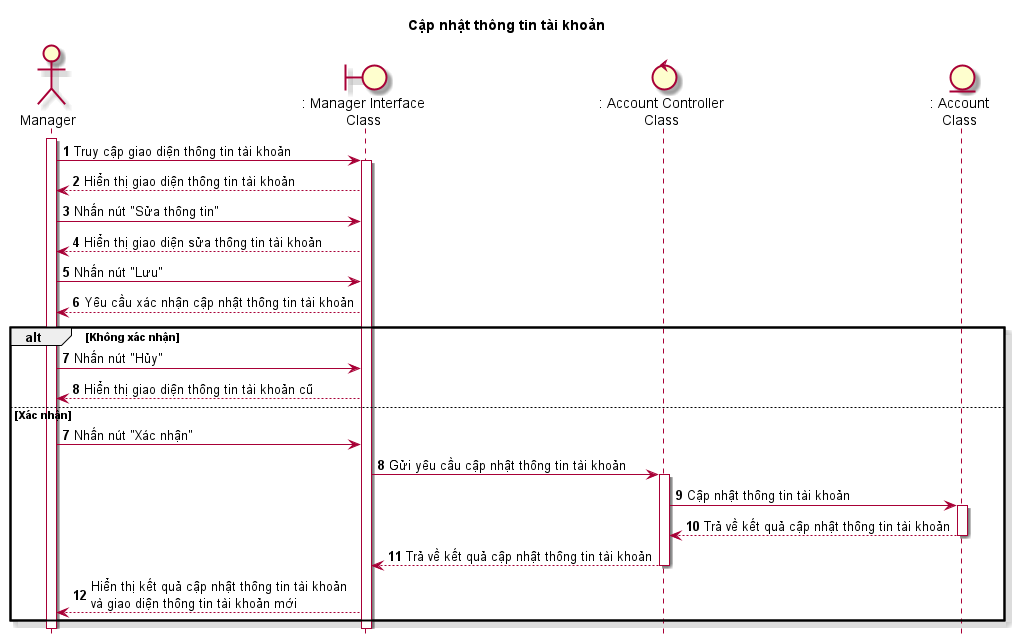

The diagram above was rendered by PlantUML. Its source (embedded in the PNG):
@startuml CapNhatThongTinTaiKhoan

skin rose
hide footbox

title Cập nhật thông tin tài khoản

actor "Manager" as quanLy
boundary ": Manager Interface\nClass" as managerInterface
control ": Account Controller\nClass" as accountController
entity ": Account\nClass" as account

autonumber
quanLy++
quanLy->managerInterface++ : Truy cập giao diện thông tin tài khoản
managerInterface-->quanLy : Hiển thị giao diện thông tin tài khoản
quanLy->managerInterface : Nhấn nút "Sửa thông tin"
managerInterface-->quanLy : Hiển thị giao diện sửa thông tin tài khoản
quanLy->managerInterface : Nhấn nút "Lưu"
managerInterface-->quanLy : Yêu cầu xác nhận cập nhật thông tin tài khoản
alt Không xác nhận
quanLy->managerInterface : Nhấn nút "Hủy"
managerInterface-->quanLy : Hiển thị giao diện thông tin tài khoản cũ
else Xác nhận
autonumber 7
quanLy->managerInterface : Nhấn nút "Xác nhận"
managerInterface->accountController++ : Gửi yêu cầu cập nhật thông tin tài khoản
accountController->account++ : Cập nhật thông tin tài khoản
account-->accountController-- : Trả về kết quả cập nhật thông tin tài khoản
accountController-->managerInterface-- : Trả về kết quả cập nhật thông tin tài khoản
managerInterface-->quanLy : Hiển thị kết quả cập nhật thông tin tài khoản\nvà giao diện thông tin tài khoản mới
end

@enduml